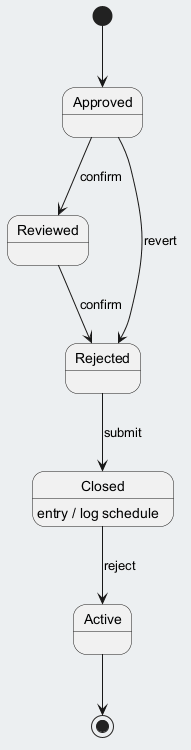

The diagram above was rendered by PlantUML. Its source (embedded in the PNG):
@startuml
skinparam backgroundColor #ECEFF1
skinparam classBackgroundColor #FFFFFF
skinparam classBorderColor #455A64
[*] --> Approved
Approved --> Reviewed : confirm
Reviewed --> Rejected : confirm
Rejected --> Closed : submit
Closed --> Active : reject
Closed : entry / log schedule
Approved --> Rejected : revert
Active --> [*]
@enduml